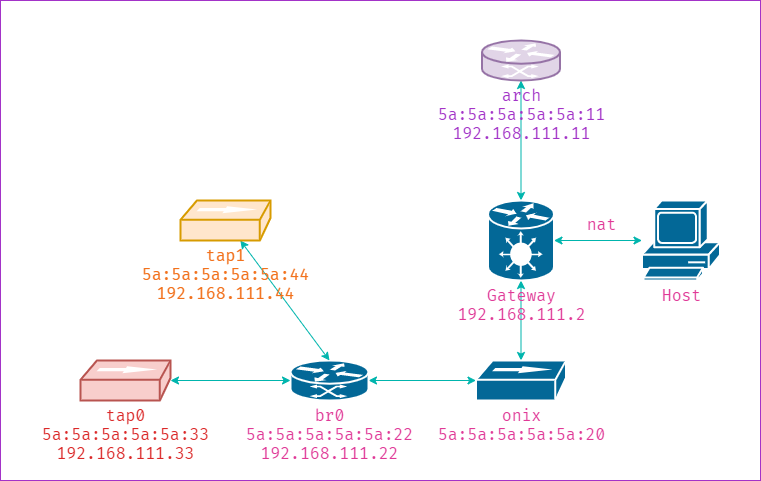

The diagram above was exported from draw.io. Its source (the exported page's mxGraphModel, read from the mxfile embedded in the PNG):
<mxGraphModel dx="747" dy="715" grid="1" gridSize="10" guides="1" tooltips="1" connect="1" arrows="1" fold="1" page="1" pageScale="1" pageWidth="850" pageHeight="1100" math="0" shadow="0">
  <root>
    <mxCell id="0" />
    <mxCell id="1" parent="0" />
    <mxCell id="47" value="" style="rounded=0;whiteSpace=wrap;html=1;fillColor=none;strokeColor=#a333c8;" parent="1" vertex="1">
      <mxGeometry x="40" y="160" width="760" height="480" as="geometry" />
    </mxCell>
    <mxCell id="7" style="edgeStyle=none;html=1;fontFamily=fira code;fontSize=16;startArrow=classic;startFill=1;fontColor=#e03997;strokeColor=#00b5ad;" parent="1" source="18" target="21" edge="1">
      <mxGeometry relative="1" as="geometry">
        <mxPoint x="599.5" y="387" as="sourcePoint" />
        <mxPoint x="679.5" y="386.5" as="targetPoint" />
      </mxGeometry>
    </mxCell>
    <mxCell id="9" value="nat" style="edgeLabel;html=1;align=center;verticalAlign=middle;resizable=0;points=[];fontSize=16;fontFamily=fira code;fontColor=#e03997;" parent="7" vertex="1" connectable="0">
      <mxGeometry x="0.1833" relative="1" as="geometry">
        <mxPoint x="-5" y="-16" as="offset" />
      </mxGeometry>
    </mxCell>
    <mxCell id="31" style="edgeStyle=none;html=1;fontFamily=fira code;fontSize=16;startArrow=classic;startFill=1;fontColor=#e03997;strokeColor=#00b5ad;" parent="1" source="11" target="29" edge="1">
      <mxGeometry relative="1" as="geometry" />
    </mxCell>
    <mxCell id="11" value="br0&lt;br&gt;&lt;span style=&quot;border-color: var(--border-color);&quot;&gt;5a:5a:&lt;/span&gt;&lt;span style=&quot;border-color: var(--border-color);&quot;&gt;5a:5a:&lt;/span&gt;&lt;span style=&quot;border-color: var(--border-color);&quot;&gt;5a:22&lt;/span&gt;&lt;br&gt;&lt;span style=&quot;border-color: var(--border-color);&quot;&gt;192.168.111.22&lt;br&gt;&lt;/span&gt;" style="shape=mxgraph.cisco.routers.atm_router;sketch=0;html=1;pointerEvents=1;dashed=0;fillColor=#036897;strokeColor=#ffffff;strokeWidth=2;verticalLabelPosition=bottom;verticalAlign=top;align=center;outlineConnect=0;fontSize=16;fontFamily=fira code;fontColor=#e03997;" parent="1" vertex="1">
      <mxGeometry x="330" y="520" width="78" height="40" as="geometry" />
    </mxCell>
    <mxCell id="24" style="edgeStyle=none;html=1;fontFamily=fira code;fontSize=16;startArrow=classic;startFill=1;fontColor=#e03997;strokeColor=#00b5ad;" parent="1" source="18" target="23" edge="1">
      <mxGeometry relative="1" as="geometry" />
    </mxCell>
    <mxCell id="30" style="edgeStyle=none;html=1;fontFamily=fira code;fontSize=16;startArrow=classic;startFill=1;fontColor=#e03997;strokeColor=#00b5ad;" parent="1" source="18" target="29" edge="1">
      <mxGeometry relative="1" as="geometry" />
    </mxCell>
    <mxCell id="18" value="Gateway&lt;br&gt;&lt;span style=&quot;&quot;&gt;192.168.111.2&lt;/span&gt;" style="shape=mxgraph.cisco.hubs_and_gateways.generic_gateway;sketch=0;html=1;pointerEvents=1;dashed=0;fillColor=#036897;strokeColor=#ffffff;strokeWidth=2;verticalLabelPosition=bottom;verticalAlign=top;align=center;outlineConnect=0;fontFamily=fira code;fontSize=16;fontColor=#e03997;" parent="1" vertex="1">
      <mxGeometry x="527.5" y="360" width="66" height="80" as="geometry" />
    </mxCell>
    <mxCell id="21" value="Host" style="shape=mxgraph.cisco.computers_and_peripherals.pc;sketch=0;html=1;pointerEvents=1;dashed=0;fillColor=#036897;strokeColor=#ffffff;strokeWidth=2;verticalLabelPosition=bottom;verticalAlign=top;align=center;outlineConnect=0;fontFamily=fira code;fontSize=16;fontColor=#e03997;" parent="1" vertex="1">
      <mxGeometry x="681.5" y="360" width="78" height="80" as="geometry" />
    </mxCell>
    <mxCell id="23" value="arch&lt;span style=&quot;border-color: var(--border-color);&quot;&gt;&lt;br style=&quot;border-color: var(--border-color);&quot;&gt;5a:5a:&lt;/span&gt;&lt;span style=&quot;border-color: var(--border-color);&quot;&gt;5a:5a:&lt;/span&gt;&lt;span style=&quot;border-color: var(--border-color);&quot;&gt;5a:11&lt;br&gt;192.168.111.11&lt;br&gt;&lt;/span&gt;" style="shape=mxgraph.cisco.routers.atm_router;sketch=0;html=1;pointerEvents=1;dashed=0;fillColor=#e1d5e7;strokeColor=#9673a6;strokeWidth=2;verticalLabelPosition=bottom;verticalAlign=top;align=center;outlineConnect=0;fontSize=16;fontFamily=fira code;fontColor=#A333C8;" parent="1" vertex="1">
      <mxGeometry x="521.5" y="200" width="78" height="40" as="geometry" />
    </mxCell>
    <mxCell id="29" value="onix&lt;br&gt;&lt;span style=&quot;border-color: var(--border-color);&quot;&gt;5a:5a:&lt;/span&gt;&lt;span style=&quot;border-color: var(--border-color);&quot;&gt;5a:5a:&lt;/span&gt;&lt;span style=&quot;border-color: var(--border-color);&quot;&gt;5a:20&lt;/span&gt;" style="shape=mxgraph.cisco.hubs_and_gateways.100baset_hub;sketch=0;html=1;pointerEvents=1;dashed=0;fillColor=#036897;strokeColor=#ffffff;strokeWidth=2;verticalLabelPosition=bottom;verticalAlign=top;align=center;outlineConnect=0;fontFamily=fira code;fontSize=16;fontColor=#e03997;" parent="1" vertex="1">
      <mxGeometry x="515.5" y="520" width="90" height="40" as="geometry" />
    </mxCell>
    <mxCell id="38" style="edgeStyle=none;html=1;fontFamily=fira code;fontSize=16;startArrow=classic;startFill=1;fontColor=#e03997;strokeColor=#00b5ad;" parent="1" source="37" target="11" edge="1">
      <mxGeometry relative="1" as="geometry" />
    </mxCell>
    <mxCell id="37" value="tap0&lt;br&gt;&lt;span style=&quot;border-color: var(--border-color);&quot;&gt;5a:5a:&lt;/span&gt;&lt;span style=&quot;border-color: var(--border-color);&quot;&gt;5a:5a:&lt;/span&gt;&lt;span style=&quot;border-color: var(--border-color);&quot;&gt;5a:33&lt;br&gt;192.168.111.33&lt;br&gt;&lt;/span&gt;" style="shape=mxgraph.cisco.hubs_and_gateways.100baset_hub;sketch=0;html=1;pointerEvents=1;dashed=0;fillColor=#f8cecc;strokeColor=#b85450;strokeWidth=2;verticalLabelPosition=bottom;verticalAlign=top;align=center;outlineConnect=0;fontFamily=fira code;fontSize=16;fontColor=#DB2828;" parent="1" vertex="1">
      <mxGeometry x="120" y="520" width="90" height="40" as="geometry" />
    </mxCell>
    <mxCell id="43" style="edgeStyle=none;html=1;entryX=0.5;entryY=0;entryDx=0;entryDy=0;entryPerimeter=0;fontFamily=fira code;fontSize=16;startArrow=classic;startFill=1;fontColor=#e03997;strokeColor=#00b5ad;" parent="1" source="41" target="11" edge="1">
      <mxGeometry relative="1" as="geometry" />
    </mxCell>
    <mxCell id="41" value="tap1&lt;br&gt;&lt;span style=&quot;border-color: var(--border-color);&quot;&gt;5a:5a:&lt;/span&gt;&lt;span style=&quot;border-color: var(--border-color);&quot;&gt;5a:5a:&lt;/span&gt;&lt;span style=&quot;border-color: var(--border-color);&quot;&gt;5a:44&lt;br&gt;192.168.111.44&lt;br&gt;&lt;/span&gt;" style="shape=mxgraph.cisco.hubs_and_gateways.100baset_hub;sketch=0;html=1;pointerEvents=1;dashed=0;fillColor=#ffe6cc;strokeColor=#d79b00;strokeWidth=2;verticalLabelPosition=bottom;verticalAlign=top;align=center;outlineConnect=0;fontFamily=fira code;fontSize=16;fontColor=#F2711C;" parent="1" vertex="1">
      <mxGeometry x="220" y="360" width="90" height="40" as="geometry" />
    </mxCell>
  </root>
</mxGraphModel>